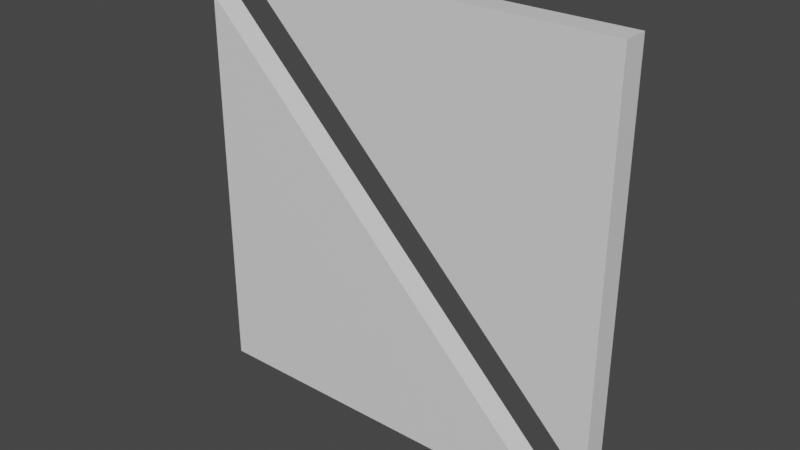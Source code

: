# Source: 2.blend  (saved by Blender 2.91.10; exported with 4.5.12 LTS)
import bpy
from mathutils import Matrix  # noqa: F401  (used for matrix-valued properties, if any)

bpy.ops.wm.read_factory_settings(use_empty=True)
scene = bpy.context.scene
scene.name = 'Scene'

# ---- collections
col_collection = bpy.data.collections.new('Collection'); scene.collection.children.link(col_collection)

# ---- materials (node trees are filled in below, after node groups)
mat_material = bpy.data.materials.new('Material')
mat_material.alpha_threshold = 0.0
mat_material.use_transparent_shadow = False
mat_material.line_color = (0.0, 0.0, 0.0, 1.0)

# ---- material node trees
mat_material.use_nodes = True; mat_material.node_tree.nodes.clear()
_N = mat_material.node_tree.nodes; _L = mat_material.node_tree.links
n0 = _N.new('ShaderNodeOutputMaterial'); n0.name = 'Material Output'; n0.location = (300, 300)
n1 = _N.new('ShaderNodeBsdfPrincipled'); n1.name = 'Principled BSDF'; n1.location = (10, 300)
n1.distribution = 'GGX'
n1.subsurface_method = 'BURLEY'
n1.inputs[2].default_value = 0.4
n1.inputs[3].default_value = 1.45
n1.inputs[27].default_value = (0.0, 0.0, 0.0, 1.0)
n1.inputs[28].default_value = 1.0
_L.new(n1.outputs[0], n0.inputs[0])
n0.is_active_output = True

# ---- world
world_world = bpy.data.worlds.new('World'); scene.world = world_world
world_world.use_nodes = True; world_world.node_tree.nodes.clear()
_N = world_world.node_tree.nodes; _L = world_world.node_tree.links
n0 = _N.new('ShaderNodeOutputWorld'); n0.name = 'World Output'; n0.location = (300, 300)
n1 = _N.new('ShaderNodeBackground'); n1.name = 'Background'; n1.location = (10, 300)
n1.inputs[0].default_value = (0.05088, 0.05088, 0.05088, 1.0)
_L.new(n1.outputs[0], n0.inputs[0])
n0.is_active_output = True
world_world.color = (0.05088, 0.05088, 0.05088)
world_world.use_sun_shadow = False
world_world.sun_shadow_jitter_overblur = 0.0

# ---- meshes
me_cube_002 = bpy.data.meshes.new('Cube.002')
me_cube_002.from_pydata([(1.087, 0.1009, -0.8887), (1.087, -0.02615, -0.8887), (1.087, 0.1009, 1.111), (-0.9126, 0.1009, 1.111), (1.087, -0.02615, 1.111), (-0.9126, -0.02615, 1.111)], [], [(0, 2, 4, 1), (1, 4, 5), (5, 4, 2, 3), (3, 2, 0), (5, 3, 0, 1)])
_uv = me_cube_002.uv_layers.new(name='UVMap')
_uv.uv.foreach_set('vector', [0.625, 0.5, 0.875, 0.5, 0.875, 0.75, 0.625, 0.75, 0.625, 0.75, 0.625, 1.0, 0.375, 1.0, 0.375, 0.0, 0.625, 0.0, 0.625, 0.25, 0.375, 0.25, 0.375, 0.25, 0.625, 0.25, 0.625, 0.5, 0.375, 1.0, 0.375, 0.25, 0.625, 0.5, 0.625, 0.75])
me_cube_002.materials.append(mat_material)
me_cube_002.use_remesh_preserve_volume = False
me_cube_002.use_remesh_preserve_attributes = False
me_cube_002.use_mirror_vertex_groups = False
me_cube_002.update()
me_cube_001 = bpy.data.meshes.new('Cube.001')
me_cube_001.from_pydata([(-1.087, -0.02615, 0.8887), (-1.087, 0.1009, 0.8887), (-1.087, 0.1009, -1.111), (0.9126, 0.1009, -1.111), (-1.087, -0.02615, -1.111), (0.9126, -0.02615, -1.111)], [], [(0, 4, 5), (1, 2, 4, 0), (5, 4, 2, 3), (3, 2, 1), (5, 3, 1, 0)])
_uv = me_cube_001.uv_layers.new(name='UVMap')
_uv.uv.foreach_set('vector', [0.625, 0.75, 0.625, 1.0, 0.375, 1.0, 0.625, 0.5, 0.875, 0.5, 0.875, 0.75, 0.625, 0.75, 0.375, 0.0, 0.625, 0.0, 0.625, 0.25, 0.375, 0.25, 0.375, 0.25, 0.625, 0.25, 0.625, 0.5, 0.375, 1.0, 0.375, 0.25, 0.625, 0.5, 0.625, 0.75])
me_cube_001.materials.append(mat_material)
me_cube_001.use_remesh_preserve_volume = False
me_cube_001.use_remesh_preserve_attributes = False
me_cube_001.use_mirror_vertex_groups = False
me_cube_001.update()

# ---- objects
ob_cube1 = bpy.data.objects.new('Cube1', me_cube_002)
ob_cube2 = bpy.data.objects.new('Cube2', me_cube_001)

# ---- transforms, parenting, visibility, modifiers, constraints
ob_cube1.location = (0.0, 0.0, 0.0)
ob_cube1.lock_rotations_4d = False
ob_cube1.empty_display_type = 'ARROWS'
ob_cube1.lineart.crease_threshold = 0.0
ob_cube2.location = (0.0, 0.0, 0.0)
ob_cube2.lock_rotations_4d = False
ob_cube2.empty_display_type = 'ARROWS'
ob_cube2.lineart.crease_threshold = 0.0

# ---- collection membership
col_collection.objects.link(ob_cube1)
col_collection.objects.link(ob_cube2)

# ---- scene / render settings (as saved in the file)
scene.frame_start = 1; scene.frame_end = 40; scene.frame_set(1)
scene.render.engine = 'BLENDER_EEVEE_NEXT'
scene.cycles.use_denoising = False
scene.cycles.samples = 128
scene.cycles.sampling_pattern = 'TABULATED_SOBOL'
scene.cycles.use_adaptive_sampling = False
scene.cycles.use_light_tree = False
scene.view_settings.view_transform = 'Filmic'
bpy.context.view_layer.update()

# ---- added for rendering (the .blend has no active camera and no usable light): camera, sun
cam_auto = bpy.data.cameras.new('AutoCamera')
cam_auto.lens = 50.0
cam_auto.sensor_width = 36.0
cam_auto.clip_end = 1000.0
ob_auto_camera = bpy.data.objects.new('AutoCamera', cam_auto)
scene.collection.objects.link(ob_auto_camera)
ob_auto_camera.location = (2.87949, -3.41802, 2.30359)
ob_auto_camera.rotation_euler = (1.09748, -7.21219e-08, 0.694738)
scene.camera = ob_auto_camera
light_auto_sun = bpy.data.lights.new('AutoSun', 'SUN')
light_auto_sun.energy = 3.0
light_auto_sun.angle = 0.0523599
ob_auto_sun = bpy.data.objects.new('AutoSun', light_auto_sun)
scene.collection.objects.link(ob_auto_sun)
ob_auto_sun.rotation_euler = (0.872665, 0.174533, 0.523599)
bpy.context.view_layer.update()

